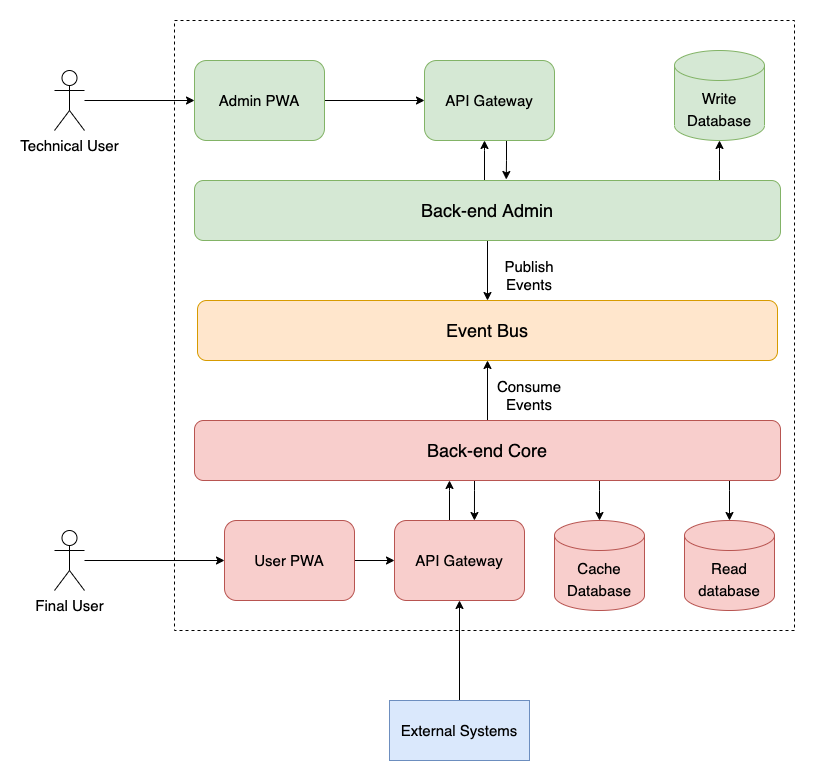

The diagram above was exported from draw.io. Its source (the exported page's mxGraphModel, read from the mxfile embedded in the PNG):
<mxGraphModel dx="1279" dy="1882" grid="1" gridSize="10" guides="1" tooltips="1" connect="1" arrows="1" fold="1" page="1" pageScale="1" pageWidth="827" pageHeight="1169" math="0" shadow="0">
  <root>
    <mxCell id="0" />
    <mxCell id="1" parent="0" />
    <mxCell id="stXtM_E_TX2Cfunve5Jy-1" value="" style="rounded=0;whiteSpace=wrap;html=1;dashed=1;" vertex="1" parent="1">
      <mxGeometry x="400" y="-50" width="620" height="610" as="geometry" />
    </mxCell>
    <mxCell id="stXtM_E_TX2Cfunve5Jy-34" style="edgeStyle=orthogonalEdgeStyle;rounded=0;orthogonalLoop=1;jettySize=auto;html=1;entryX=0.5;entryY=0;entryDx=0;entryDy=0;fontSize=15;" edge="1" parent="1" source="stXtM_E_TX2Cfunve5Jy-3" target="stXtM_E_TX2Cfunve5Jy-4">
      <mxGeometry relative="1" as="geometry" />
    </mxCell>
    <mxCell id="stXtM_E_TX2Cfunve5Jy-36" style="edgeStyle=orthogonalEdgeStyle;rounded=0;orthogonalLoop=1;jettySize=auto;html=1;fontSize=15;" edge="1" parent="1" source="stXtM_E_TX2Cfunve5Jy-3" target="stXtM_E_TX2Cfunve5Jy-28">
      <mxGeometry relative="1" as="geometry">
        <Array as="points">
          <mxPoint x="945" y="100" />
          <mxPoint x="945" y="100" />
        </Array>
      </mxGeometry>
    </mxCell>
    <mxCell id="stXtM_E_TX2Cfunve5Jy-46" style="edgeStyle=orthogonalEdgeStyle;rounded=0;orthogonalLoop=1;jettySize=auto;html=1;fontSize=15;startArrow=none;startFill=0;" edge="1" parent="1" source="stXtM_E_TX2Cfunve5Jy-3" target="stXtM_E_TX2Cfunve5Jy-39">
      <mxGeometry relative="1" as="geometry">
        <Array as="points">
          <mxPoint x="710" y="80" />
          <mxPoint x="710" y="80" />
        </Array>
      </mxGeometry>
    </mxCell>
    <mxCell id="stXtM_E_TX2Cfunve5Jy-3" value="&lt;font style=&quot;font-size: 18px&quot;&gt;Back-end Admin&lt;/font&gt;" style="rounded=1;whiteSpace=wrap;html=1;fillColor=#d5e8d4;strokeColor=#82b366;" vertex="1" parent="1">
      <mxGeometry x="420" y="110" width="586" height="60" as="geometry" />
    </mxCell>
    <mxCell id="stXtM_E_TX2Cfunve5Jy-4" value="Event Bus" style="rounded=1;whiteSpace=wrap;html=1;fontSize=18;fillColor=#ffe6cc;strokeColor=#d79b00;" vertex="1" parent="1">
      <mxGeometry x="423" y="230" width="580" height="60" as="geometry" />
    </mxCell>
    <mxCell id="stXtM_E_TX2Cfunve5Jy-8" style="edgeStyle=orthogonalEdgeStyle;rounded=0;orthogonalLoop=1;jettySize=auto;html=1;fontSize=15;" edge="1" parent="1" source="stXtM_E_TX2Cfunve5Jy-5" target="stXtM_E_TX2Cfunve5Jy-7">
      <mxGeometry relative="1" as="geometry">
        <Array as="points">
          <mxPoint x="825" y="420" />
          <mxPoint x="825" y="420" />
        </Array>
      </mxGeometry>
    </mxCell>
    <mxCell id="stXtM_E_TX2Cfunve5Jy-9" style="edgeStyle=orthogonalEdgeStyle;rounded=0;orthogonalLoop=1;jettySize=auto;html=1;fontSize=15;" edge="1" parent="1" source="stXtM_E_TX2Cfunve5Jy-5" target="stXtM_E_TX2Cfunve5Jy-6">
      <mxGeometry relative="1" as="geometry">
        <Array as="points">
          <mxPoint x="955" y="420" />
          <mxPoint x="955" y="420" />
        </Array>
      </mxGeometry>
    </mxCell>
    <mxCell id="stXtM_E_TX2Cfunve5Jy-29" style="edgeStyle=orthogonalEdgeStyle;rounded=0;orthogonalLoop=1;jettySize=auto;html=1;entryX=0.615;entryY=0;entryDx=0;entryDy=0;entryPerimeter=0;fontSize=15;" edge="1" parent="1" source="stXtM_E_TX2Cfunve5Jy-5" target="stXtM_E_TX2Cfunve5Jy-11">
      <mxGeometry relative="1" as="geometry">
        <Array as="points">
          <mxPoint x="700" y="420" />
          <mxPoint x="700" y="420" />
        </Array>
      </mxGeometry>
    </mxCell>
    <mxCell id="stXtM_E_TX2Cfunve5Jy-31" style="edgeStyle=orthogonalEdgeStyle;rounded=0;orthogonalLoop=1;jettySize=auto;html=1;entryX=0.5;entryY=1;entryDx=0;entryDy=0;fontSize=15;" edge="1" parent="1" source="stXtM_E_TX2Cfunve5Jy-5" target="stXtM_E_TX2Cfunve5Jy-4">
      <mxGeometry relative="1" as="geometry" />
    </mxCell>
    <mxCell id="stXtM_E_TX2Cfunve5Jy-5" value="&lt;font style=&quot;font-size: 18px&quot;&gt;Back-end Core&lt;/font&gt;" style="rounded=1;whiteSpace=wrap;html=1;fillColor=#f8cecc;strokeColor=#b85450;" vertex="1" parent="1">
      <mxGeometry x="420" y="350" width="586" height="60" as="geometry" />
    </mxCell>
    <mxCell id="stXtM_E_TX2Cfunve5Jy-6" value="&lt;font style=&quot;font-size: 15px&quot;&gt;Read database&lt;/font&gt;" style="shape=cylinder3;whiteSpace=wrap;html=1;boundedLbl=1;backgroundOutline=1;size=15;fontSize=18;fillColor=#f8cecc;strokeColor=#b85450;" vertex="1" parent="1">
      <mxGeometry x="910" y="450" width="90" height="90" as="geometry" />
    </mxCell>
    <mxCell id="stXtM_E_TX2Cfunve5Jy-7" value="&lt;span style=&quot;font-size: 15px&quot;&gt;Cache&lt;br&gt;&lt;/span&gt;&lt;font style=&quot;font-size: 15px&quot;&gt;Database&lt;/font&gt;" style="shape=cylinder3;whiteSpace=wrap;html=1;boundedLbl=1;backgroundOutline=1;size=15;fontSize=18;fillColor=#f8cecc;strokeColor=#b85450;" vertex="1" parent="1">
      <mxGeometry x="780" y="450" width="90" height="90" as="geometry" />
    </mxCell>
    <mxCell id="stXtM_E_TX2Cfunve5Jy-12" style="edgeStyle=orthogonalEdgeStyle;rounded=0;orthogonalLoop=1;jettySize=auto;html=1;fontSize=15;" edge="1" parent="1" source="stXtM_E_TX2Cfunve5Jy-11" target="stXtM_E_TX2Cfunve5Jy-5">
      <mxGeometry relative="1" as="geometry">
        <Array as="points">
          <mxPoint x="675" y="420" />
          <mxPoint x="675" y="420" />
        </Array>
      </mxGeometry>
    </mxCell>
    <mxCell id="stXtM_E_TX2Cfunve5Jy-11" value="API Gateway" style="rounded=1;whiteSpace=wrap;html=1;fontSize=15;fillColor=#f8cecc;strokeColor=#b85450;" vertex="1" parent="1">
      <mxGeometry x="620" y="450" width="130" height="80" as="geometry" />
    </mxCell>
    <mxCell id="stXtM_E_TX2Cfunve5Jy-15" style="edgeStyle=orthogonalEdgeStyle;rounded=0;orthogonalLoop=1;jettySize=auto;html=1;entryX=0;entryY=0.5;entryDx=0;entryDy=0;fontSize=15;" edge="1" parent="1" source="stXtM_E_TX2Cfunve5Jy-14" target="stXtM_E_TX2Cfunve5Jy-11">
      <mxGeometry relative="1" as="geometry" />
    </mxCell>
    <mxCell id="stXtM_E_TX2Cfunve5Jy-14" value="User PWA" style="rounded=1;whiteSpace=wrap;html=1;fontSize=15;fillColor=#f8cecc;strokeColor=#b85450;" vertex="1" parent="1">
      <mxGeometry x="450" y="450" width="130" height="80" as="geometry" />
    </mxCell>
    <mxCell id="stXtM_E_TX2Cfunve5Jy-18" style="edgeStyle=orthogonalEdgeStyle;rounded=0;orthogonalLoop=1;jettySize=auto;html=1;fontSize=15;" edge="1" parent="1" source="stXtM_E_TX2Cfunve5Jy-17" target="stXtM_E_TX2Cfunve5Jy-11">
      <mxGeometry relative="1" as="geometry" />
    </mxCell>
    <mxCell id="stXtM_E_TX2Cfunve5Jy-17" value="External Systems" style="rounded=0;whiteSpace=wrap;html=1;fontSize=15;fillColor=#dae8fc;strokeColor=#6c8ebf;" vertex="1" parent="1">
      <mxGeometry x="615" y="630" width="140" height="60" as="geometry" />
    </mxCell>
    <mxCell id="stXtM_E_TX2Cfunve5Jy-26" style="edgeStyle=orthogonalEdgeStyle;rounded=0;orthogonalLoop=1;jettySize=auto;html=1;entryX=0;entryY=0.5;entryDx=0;entryDy=0;fontSize=15;" edge="1" parent="1" source="stXtM_E_TX2Cfunve5Jy-19" target="stXtM_E_TX2Cfunve5Jy-14">
      <mxGeometry relative="1" as="geometry" />
    </mxCell>
    <mxCell id="stXtM_E_TX2Cfunve5Jy-19" value="Final User" style="shape=umlActor;verticalLabelPosition=bottom;verticalAlign=top;html=1;outlineConnect=0;fontSize=15;" vertex="1" parent="1">
      <mxGeometry x="280" y="460" width="30" height="60" as="geometry" />
    </mxCell>
    <mxCell id="stXtM_E_TX2Cfunve5Jy-28" value="&lt;font style=&quot;font-size: 15px&quot;&gt;Write&lt;br&gt;Database&lt;br&gt;&lt;/font&gt;" style="shape=cylinder3;whiteSpace=wrap;html=1;boundedLbl=1;backgroundOutline=1;size=15;fontSize=18;fillColor=#d5e8d4;strokeColor=#82b366;" vertex="1" parent="1">
      <mxGeometry x="900" y="-20" width="90" height="90" as="geometry" />
    </mxCell>
    <mxCell id="stXtM_E_TX2Cfunve5Jy-32" value="Consume Events" style="text;html=1;strokeColor=none;fillColor=none;align=center;verticalAlign=middle;whiteSpace=wrap;rounded=0;fontSize=15;" vertex="1" parent="1">
      <mxGeometry x="710" y="310" width="90" height="30" as="geometry" />
    </mxCell>
    <mxCell id="stXtM_E_TX2Cfunve5Jy-35" value="Publish&lt;br&gt;Events" style="text;html=1;strokeColor=none;fillColor=none;align=center;verticalAlign=middle;whiteSpace=wrap;rounded=0;fontSize=15;" vertex="1" parent="1">
      <mxGeometry x="710" y="190" width="90" height="30" as="geometry" />
    </mxCell>
    <mxCell id="stXtM_E_TX2Cfunve5Jy-40" style="edgeStyle=orthogonalEdgeStyle;rounded=0;orthogonalLoop=1;jettySize=auto;html=1;entryX=0;entryY=0.5;entryDx=0;entryDy=0;fontSize=15;" edge="1" parent="1" source="stXtM_E_TX2Cfunve5Jy-38" target="stXtM_E_TX2Cfunve5Jy-39">
      <mxGeometry relative="1" as="geometry" />
    </mxCell>
    <mxCell id="stXtM_E_TX2Cfunve5Jy-38" value="Admin PWA" style="rounded=1;whiteSpace=wrap;html=1;fontSize=15;fillColor=#d5e8d4;strokeColor=#82b366;" vertex="1" parent="1">
      <mxGeometry x="420" y="-10" width="130" height="80" as="geometry" />
    </mxCell>
    <mxCell id="stXtM_E_TX2Cfunve5Jy-47" style="edgeStyle=orthogonalEdgeStyle;rounded=0;orthogonalLoop=1;jettySize=auto;html=1;entryX=0.532;entryY=-0.017;entryDx=0;entryDy=0;entryPerimeter=0;fontSize=15;startArrow=none;startFill=0;" edge="1" parent="1" source="stXtM_E_TX2Cfunve5Jy-39" target="stXtM_E_TX2Cfunve5Jy-3">
      <mxGeometry relative="1" as="geometry">
        <Array as="points">
          <mxPoint x="732" y="90" />
          <mxPoint x="732" y="90" />
        </Array>
      </mxGeometry>
    </mxCell>
    <mxCell id="stXtM_E_TX2Cfunve5Jy-39" value="API Gateway" style="rounded=1;whiteSpace=wrap;html=1;fontSize=15;fillColor=#d5e8d4;strokeColor=#82b366;" vertex="1" parent="1">
      <mxGeometry x="650" y="-10" width="130" height="80" as="geometry" />
    </mxCell>
    <mxCell id="stXtM_E_TX2Cfunve5Jy-49" style="edgeStyle=orthogonalEdgeStyle;rounded=0;orthogonalLoop=1;jettySize=auto;html=1;fontSize=15;startArrow=none;startFill=0;" edge="1" parent="1" source="stXtM_E_TX2Cfunve5Jy-48" target="stXtM_E_TX2Cfunve5Jy-38">
      <mxGeometry relative="1" as="geometry" />
    </mxCell>
    <mxCell id="stXtM_E_TX2Cfunve5Jy-48" value="Technical User" style="shape=umlActor;verticalLabelPosition=bottom;verticalAlign=top;html=1;outlineConnect=0;fontSize=15;" vertex="1" parent="1">
      <mxGeometry x="280" width="30" height="60" as="geometry" />
    </mxCell>
  </root>
</mxGraphModel>